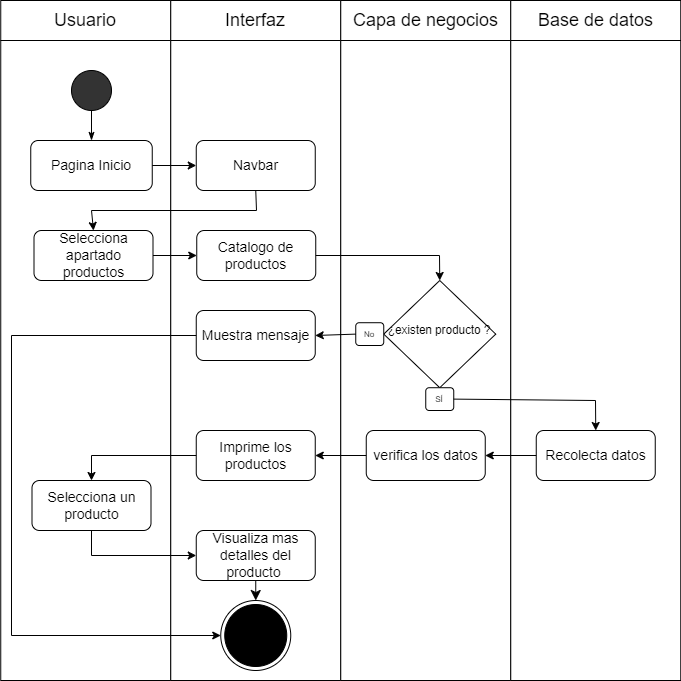

The diagram above was exported from draw.io. Its source (the exported page's mxGraphModel, read from the mxfile embedded in the PNG):
<mxGraphModel dx="1073" dy="621" grid="1" gridSize="10" guides="1" tooltips="1" connect="1" arrows="1" fold="1" page="1" pageScale="1" pageWidth="827" pageHeight="1169" math="0" shadow="0">
  <root>
    <mxCell id="0" />
    <mxCell id="1" parent="0" />
    <mxCell id="81r_ORfOryAqpLJJru18-1" value="" style="group" parent="1" vertex="1" connectable="0">
      <mxGeometry x="79.25" y="40" width="680" height="40" as="geometry" />
    </mxCell>
    <mxCell id="81r_ORfOryAqpLJJru18-2" value="" style="group" parent="81r_ORfOryAqpLJJru18-1" vertex="1" connectable="0">
      <mxGeometry width="170" height="40" as="geometry" />
    </mxCell>
    <mxCell id="81r_ORfOryAqpLJJru18-3" value="" style="rounded=0;whiteSpace=wrap;html=1;fontSize=14;fillColor=#FFFFFF;" parent="81r_ORfOryAqpLJJru18-2" vertex="1">
      <mxGeometry width="170" height="40" as="geometry" />
    </mxCell>
    <mxCell id="81r_ORfOryAqpLJJru18-4" value="&lt;font style=&quot;font-size: 18px;&quot;&gt;Usuario&lt;/font&gt;" style="text;html=1;strokeColor=none;fillColor=none;align=center;verticalAlign=middle;whiteSpace=wrap;rounded=0;" parent="81r_ORfOryAqpLJJru18-2" vertex="1">
      <mxGeometry x="55" y="5" width="60" height="30" as="geometry" />
    </mxCell>
    <mxCell id="81r_ORfOryAqpLJJru18-5" value="" style="group" parent="81r_ORfOryAqpLJJru18-1" vertex="1" connectable="0">
      <mxGeometry x="170" width="170" height="40" as="geometry" />
    </mxCell>
    <mxCell id="81r_ORfOryAqpLJJru18-6" value="" style="rounded=0;whiteSpace=wrap;html=1;fontSize=14;fillColor=#FFFFFF;" parent="81r_ORfOryAqpLJJru18-5" vertex="1">
      <mxGeometry width="170" height="40" as="geometry" />
    </mxCell>
    <mxCell id="81r_ORfOryAqpLJJru18-7" value="&lt;span style=&quot;font-size: 18px;&quot;&gt;Interfaz&lt;/span&gt;" style="text;html=1;strokeColor=none;fillColor=none;align=center;verticalAlign=middle;whiteSpace=wrap;rounded=0;" parent="81r_ORfOryAqpLJJru18-5" vertex="1">
      <mxGeometry x="55" y="5" width="60" height="30" as="geometry" />
    </mxCell>
    <mxCell id="81r_ORfOryAqpLJJru18-8" value="" style="group" parent="81r_ORfOryAqpLJJru18-1" vertex="1" connectable="0">
      <mxGeometry x="340" width="170" height="40" as="geometry" />
    </mxCell>
    <mxCell id="81r_ORfOryAqpLJJru18-9" value="" style="rounded=0;whiteSpace=wrap;html=1;fontSize=14;fillColor=#FFFFFF;" parent="81r_ORfOryAqpLJJru18-8" vertex="1">
      <mxGeometry width="170" height="40" as="geometry" />
    </mxCell>
    <mxCell id="81r_ORfOryAqpLJJru18-10" value="&lt;span style=&quot;font-size: 18px;&quot;&gt;Capa de negocios&lt;/span&gt;" style="text;html=1;strokeColor=none;fillColor=none;align=center;verticalAlign=middle;whiteSpace=wrap;rounded=0;" parent="81r_ORfOryAqpLJJru18-8" vertex="1">
      <mxGeometry x="7.5" y="5" width="155" height="30" as="geometry" />
    </mxCell>
    <mxCell id="81r_ORfOryAqpLJJru18-11" value="" style="group" parent="81r_ORfOryAqpLJJru18-1" vertex="1" connectable="0">
      <mxGeometry x="510" width="170" height="40" as="geometry" />
    </mxCell>
    <mxCell id="81r_ORfOryAqpLJJru18-12" value="" style="rounded=0;whiteSpace=wrap;html=1;fontSize=14;fillColor=#FFFFFF;" parent="81r_ORfOryAqpLJJru18-11" vertex="1">
      <mxGeometry width="170" height="40" as="geometry" />
    </mxCell>
    <mxCell id="81r_ORfOryAqpLJJru18-13" value="&lt;span style=&quot;font-size: 18px;&quot;&gt;Base de datos&lt;/span&gt;" style="text;html=1;strokeColor=none;fillColor=none;align=center;verticalAlign=middle;whiteSpace=wrap;rounded=0;" parent="81r_ORfOryAqpLJJru18-11" vertex="1">
      <mxGeometry x="7.5" y="5" width="155" height="30" as="geometry" />
    </mxCell>
    <mxCell id="81r_ORfOryAqpLJJru18-14" value="" style="rounded=0;whiteSpace=wrap;html=1;" parent="1" vertex="1">
      <mxGeometry x="79.25" y="80" width="170" height="640" as="geometry" />
    </mxCell>
    <mxCell id="81r_ORfOryAqpLJJru18-15" value="" style="rounded=0;whiteSpace=wrap;html=1;" parent="1" vertex="1">
      <mxGeometry x="249.25" y="80" width="170" height="640" as="geometry" />
    </mxCell>
    <mxCell id="81r_ORfOryAqpLJJru18-16" value="" style="rounded=0;whiteSpace=wrap;html=1;" parent="1" vertex="1">
      <mxGeometry x="419.25" y="80" width="170" height="640" as="geometry" />
    </mxCell>
    <mxCell id="81r_ORfOryAqpLJJru18-17" value="" style="rounded=0;whiteSpace=wrap;html=1;" parent="1" vertex="1">
      <mxGeometry x="589.25" y="80" width="170" height="640" as="geometry" />
    </mxCell>
    <mxCell id="81r_ORfOryAqpLJJru18-18" value="" style="ellipse;whiteSpace=wrap;html=1;aspect=fixed;fontSize=18;fillColor=#333333;" parent="1" vertex="1">
      <mxGeometry x="150" y="110" width="40" height="40" as="geometry" />
    </mxCell>
    <mxCell id="81r_ORfOryAqpLJJru18-19" value="Pagina Inicio" style="rounded=1;whiteSpace=wrap;html=1;fontSize=14;" parent="1" vertex="1">
      <mxGeometry x="109.25" y="180" width="121.5" height="50" as="geometry" />
    </mxCell>
    <mxCell id="81r_ORfOryAqpLJJru18-20" value="" style="endArrow=none;html=1;rounded=0;fontSize=18;entryX=0.5;entryY=1;entryDx=0;entryDy=0;exitX=0.5;exitY=0;exitDx=0;exitDy=0;startArrow=classicThin;startFill=1;" parent="1" source="81r_ORfOryAqpLJJru18-19" target="81r_ORfOryAqpLJJru18-18" edge="1">
      <mxGeometry width="50" height="50" relative="1" as="geometry">
        <mxPoint x="365.75" y="440" as="sourcePoint" />
        <mxPoint x="415.75" y="390" as="targetPoint" />
      </mxGeometry>
    </mxCell>
    <mxCell id="81r_ORfOryAqpLJJru18-23" value="Selecciona un producto" style="rounded=1;whiteSpace=wrap;html=1;fontSize=14;" parent="1" vertex="1">
      <mxGeometry x="110.5" y="520" width="119" height="50" as="geometry" />
    </mxCell>
    <mxCell id="81r_ORfOryAqpLJJru18-25" value="" style="endArrow=classic;html=1;rounded=0;exitX=0.5;exitY=1;exitDx=0;exitDy=0;entryX=0;entryY=0.5;entryDx=0;entryDy=0;" parent="1" source="81r_ORfOryAqpLJJru18-23" target="81r_ORfOryAqpLJJru18-28" edge="1">
      <mxGeometry width="50" height="50" relative="1" as="geometry">
        <mxPoint x="350.75" y="429" as="sourcePoint" />
        <mxPoint x="275.5" y="434" as="targetPoint" />
        <Array as="points">
          <mxPoint x="170" y="595" />
        </Array>
      </mxGeometry>
    </mxCell>
    <mxCell id="81r_ORfOryAqpLJJru18-27" value="" style="ellipse;html=1;shape=endState;fillColor=#000000;strokeColor=#000000;" parent="1" vertex="1">
      <mxGeometry x="299.25" y="640" width="70" height="70" as="geometry" />
    </mxCell>
    <mxCell id="xpb0lylPIJ9AGQU3n7Ym-3" value="" style="edgeStyle=none;curved=1;rounded=0;orthogonalLoop=1;jettySize=auto;html=1;fontSize=12;startSize=8;endSize=8;" parent="1" source="81r_ORfOryAqpLJJru18-28" target="81r_ORfOryAqpLJJru18-27" edge="1">
      <mxGeometry relative="1" as="geometry" />
    </mxCell>
    <mxCell id="81r_ORfOryAqpLJJru18-28" value="Visualiza mas detalles del producto&amp;nbsp;" style="rounded=1;whiteSpace=wrap;html=1;fontSize=14;" parent="1" vertex="1">
      <mxGeometry x="274.75" y="570" width="119" height="50" as="geometry" />
    </mxCell>
    <mxCell id="81r_ORfOryAqpLJJru18-39" value="Selecciona apartado productos" style="rounded=1;whiteSpace=wrap;html=1;fontSize=14;" parent="1" vertex="1">
      <mxGeometry x="112.5" y="270" width="119" height="50" as="geometry" />
    </mxCell>
    <mxCell id="81r_ORfOryAqpLJJru18-40" value="Navbar" style="rounded=1;whiteSpace=wrap;html=1;fontSize=14;" parent="1" vertex="1">
      <mxGeometry x="274.75" y="180" width="119" height="50" as="geometry" />
    </mxCell>
    <mxCell id="81r_ORfOryAqpLJJru18-41" value="Catalogo de productos" style="rounded=1;whiteSpace=wrap;html=1;fontSize=14;" parent="1" vertex="1">
      <mxGeometry x="275.25" y="270" width="119" height="50" as="geometry" />
    </mxCell>
    <mxCell id="81r_ORfOryAqpLJJru18-43" value="" style="endArrow=classic;html=1;rounded=0;exitX=0.5;exitY=1;exitDx=0;exitDy=0;entryX=0.5;entryY=0;entryDx=0;entryDy=0;" parent="1" source="81r_ORfOryAqpLJJru18-40" target="81r_ORfOryAqpLJJru18-39" edge="1">
      <mxGeometry width="50" height="50" relative="1" as="geometry">
        <mxPoint x="259.25" y="346" as="sourcePoint" />
        <mxPoint x="309.25" y="296" as="targetPoint" />
        <Array as="points">
          <mxPoint x="335" y="250" />
          <mxPoint x="170" y="250" />
        </Array>
      </mxGeometry>
    </mxCell>
    <mxCell id="81r_ORfOryAqpLJJru18-44" value="" style="endArrow=classic;html=1;rounded=0;exitX=1;exitY=0.5;exitDx=0;exitDy=0;entryX=0;entryY=0.5;entryDx=0;entryDy=0;" parent="1" source="81r_ORfOryAqpLJJru18-39" target="81r_ORfOryAqpLJJru18-41" edge="1">
      <mxGeometry width="50" height="50" relative="1" as="geometry">
        <mxPoint x="259.25" y="346" as="sourcePoint" />
        <mxPoint x="309.25" y="296" as="targetPoint" />
      </mxGeometry>
    </mxCell>
    <mxCell id="uva9V2EOK_3KhYyOD9UP-2" value="" style="group" connectable="0" vertex="1" parent="1">
      <mxGeometry x="434.25" y="320" width="140" height="130" as="geometry" />
    </mxCell>
    <mxCell id="uva9V2EOK_3KhYyOD9UP-3" value="&lt;font style=&quot;line-height: 0; font-size: 14px;&quot;&gt;&lt;sup style=&quot;&quot;&gt;¿existen producto ?&lt;/sup&gt;&lt;/font&gt;" style="rhombus;whiteSpace=wrap;html=1;fontSize=18;fillColor=#FFFFFF;align=center;" vertex="1" parent="uva9V2EOK_3KhYyOD9UP-2">
      <mxGeometry x="28" width="112" height="107.21649484536083" as="geometry" />
    </mxCell>
    <mxCell id="uva9V2EOK_3KhYyOD9UP-4" value="No" style="rounded=1;whiteSpace=wrap;html=1;fontSize=8;fillColor=#FFFFFF;" vertex="1" parent="uva9V2EOK_3KhYyOD9UP-2">
      <mxGeometry y="42.21649484536083" width="28" height="22.783505154639176" as="geometry" />
    </mxCell>
    <mxCell id="uva9V2EOK_3KhYyOD9UP-5" value="SÍ" style="rounded=1;whiteSpace=wrap;html=1;fontSize=8;fillColor=#FFFFFF;" vertex="1" parent="uva9V2EOK_3KhYyOD9UP-2">
      <mxGeometry x="70" y="107.21649484536083" width="28" height="22.783505154639176" as="geometry" />
    </mxCell>
    <mxCell id="uva9V2EOK_3KhYyOD9UP-6" value="Recolecta datos" style="rounded=1;whiteSpace=wrap;html=1;fontSize=14;" vertex="1" parent="1">
      <mxGeometry x="614.75" y="470" width="119" height="50" as="geometry" />
    </mxCell>
    <mxCell id="uva9V2EOK_3KhYyOD9UP-8" value="verifica los datos" style="rounded=1;whiteSpace=wrap;html=1;fontSize=14;" vertex="1" parent="1">
      <mxGeometry x="444.75" y="470" width="119" height="50" as="geometry" />
    </mxCell>
    <mxCell id="uva9V2EOK_3KhYyOD9UP-9" value="Imprime los productos" style="rounded=1;whiteSpace=wrap;html=1;fontSize=14;" vertex="1" parent="1">
      <mxGeometry x="274.75" y="470" width="119" height="50" as="geometry" />
    </mxCell>
    <mxCell id="uva9V2EOK_3KhYyOD9UP-10" value="" style="endArrow=classic;html=1;rounded=0;exitX=0;exitY=0.5;exitDx=0;exitDy=0;entryX=0.5;entryY=0;entryDx=0;entryDy=0;" edge="1" parent="1" source="uva9V2EOK_3KhYyOD9UP-9" target="81r_ORfOryAqpLJJru18-23">
      <mxGeometry width="50" height="50" relative="1" as="geometry">
        <mxPoint x="150" y="470" as="sourcePoint" />
        <mxPoint x="200" y="420" as="targetPoint" />
        <Array as="points">
          <mxPoint x="170" y="495" />
        </Array>
      </mxGeometry>
    </mxCell>
    <mxCell id="uva9V2EOK_3KhYyOD9UP-11" value="" style="endArrow=classic;html=1;rounded=0;entryX=1;entryY=0.5;entryDx=0;entryDy=0;exitX=0;exitY=0.5;exitDx=0;exitDy=0;" edge="1" parent="1" source="uva9V2EOK_3KhYyOD9UP-8" target="uva9V2EOK_3KhYyOD9UP-9">
      <mxGeometry width="50" height="50" relative="1" as="geometry">
        <mxPoint x="480" y="630" as="sourcePoint" />
        <mxPoint x="530" y="580" as="targetPoint" />
      </mxGeometry>
    </mxCell>
    <mxCell id="uva9V2EOK_3KhYyOD9UP-12" value="" style="endArrow=classic;html=1;rounded=0;exitX=0;exitY=0.5;exitDx=0;exitDy=0;entryX=1;entryY=0.5;entryDx=0;entryDy=0;" edge="1" parent="1" source="uva9V2EOK_3KhYyOD9UP-6" target="uva9V2EOK_3KhYyOD9UP-8">
      <mxGeometry width="50" height="50" relative="1" as="geometry">
        <mxPoint x="430" y="520" as="sourcePoint" />
        <mxPoint x="480" y="470" as="targetPoint" />
      </mxGeometry>
    </mxCell>
    <mxCell id="uva9V2EOK_3KhYyOD9UP-14" value="Muestra mensaje" style="rounded=1;whiteSpace=wrap;html=1;fontSize=14;" vertex="1" parent="1">
      <mxGeometry x="274.75" y="350" width="119" height="50" as="geometry" />
    </mxCell>
    <mxCell id="uva9V2EOK_3KhYyOD9UP-15" value="" style="endArrow=classic;html=1;rounded=0;exitX=0;exitY=0.5;exitDx=0;exitDy=0;entryX=1;entryY=0.5;entryDx=0;entryDy=0;" edge="1" parent="1" source="uva9V2EOK_3KhYyOD9UP-4" target="uva9V2EOK_3KhYyOD9UP-14">
      <mxGeometry width="50" height="50" relative="1" as="geometry">
        <mxPoint x="210" y="440" as="sourcePoint" />
        <mxPoint x="260" y="390" as="targetPoint" />
      </mxGeometry>
    </mxCell>
    <mxCell id="uva9V2EOK_3KhYyOD9UP-16" value="" style="endArrow=classic;html=1;rounded=0;entryX=0.5;entryY=0;entryDx=0;entryDy=0;exitX=1;exitY=0.5;exitDx=0;exitDy=0;" edge="1" parent="1" source="81r_ORfOryAqpLJJru18-41" target="uva9V2EOK_3KhYyOD9UP-3">
      <mxGeometry width="50" height="50" relative="1" as="geometry">
        <mxPoint x="190" y="410" as="sourcePoint" />
        <mxPoint x="240" y="360" as="targetPoint" />
        <Array as="points">
          <mxPoint x="518" y="295" />
        </Array>
      </mxGeometry>
    </mxCell>
    <mxCell id="uva9V2EOK_3KhYyOD9UP-17" value="" style="endArrow=classic;html=1;rounded=0;exitX=1;exitY=0.5;exitDx=0;exitDy=0;entryX=0.5;entryY=0;entryDx=0;entryDy=0;" edge="1" parent="1" source="uva9V2EOK_3KhYyOD9UP-5" target="uva9V2EOK_3KhYyOD9UP-6">
      <mxGeometry width="50" height="50" relative="1" as="geometry">
        <mxPoint x="820" y="460" as="sourcePoint" />
        <mxPoint x="870" y="410" as="targetPoint" />
        <Array as="points">
          <mxPoint x="674" y="440" />
        </Array>
      </mxGeometry>
    </mxCell>
    <mxCell id="uva9V2EOK_3KhYyOD9UP-18" value="" style="endArrow=classic;html=1;rounded=0;exitX=0;exitY=0.5;exitDx=0;exitDy=0;entryX=0;entryY=0.5;entryDx=0;entryDy=0;" edge="1" parent="1" source="uva9V2EOK_3KhYyOD9UP-14" target="81r_ORfOryAqpLJJru18-27">
      <mxGeometry width="50" height="50" relative="1" as="geometry">
        <mxPoint x="20" y="470" as="sourcePoint" />
        <mxPoint x="70" y="420" as="targetPoint" />
        <Array as="points">
          <mxPoint x="90" y="375" />
          <mxPoint x="90" y="675" />
        </Array>
      </mxGeometry>
    </mxCell>
    <mxCell id="uva9V2EOK_3KhYyOD9UP-19" value="" style="endArrow=classic;html=1;rounded=0;exitX=1;exitY=0.5;exitDx=0;exitDy=0;entryX=0;entryY=0.5;entryDx=0;entryDy=0;" edge="1" parent="1" source="81r_ORfOryAqpLJJru18-19" target="81r_ORfOryAqpLJJru18-40">
      <mxGeometry width="50" height="50" relative="1" as="geometry">
        <mxPoint x="60" y="340" as="sourcePoint" />
        <mxPoint x="110" y="290" as="targetPoint" />
      </mxGeometry>
    </mxCell>
  </root>
</mxGraphModel>